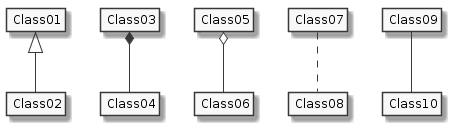

The diagram above was rendered by PlantUML. Its source (embedded in the PNG):
@startuml

'style options
skinparam monochrome true
skinparam circledCharacterRadius 0
skinparam circledCharacterFontSize 0
skinparam classAttributeIconSize 0
hide empty members

Class01 <|-- Class02
Class03 *-- Class04
Class05 o-- Class06
Class07 .. Class08
Class09 -- Class10

@enduml